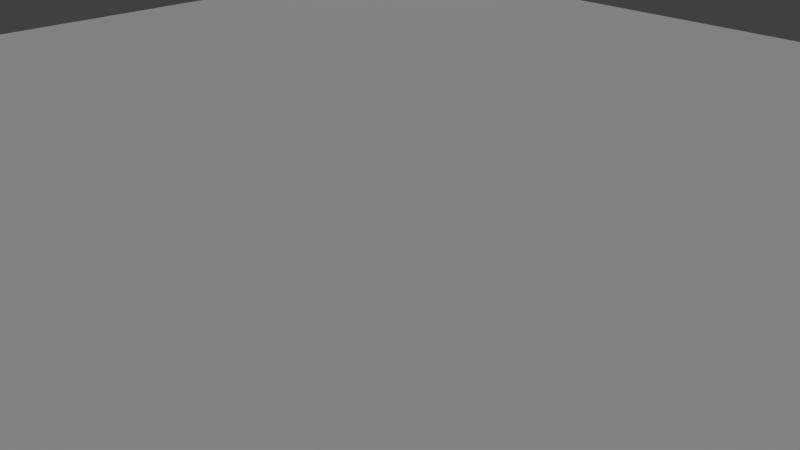 # Source: render_scene.blend  (saved by Blender 2.79.0; exported with 4.5.12 LTS)
import bpy
from mathutils import Matrix  # noqa: F401  (used for matrix-valued properties, if any)

bpy.ops.wm.read_factory_settings(use_empty=True)
scene = bpy.context.scene
scene.name = 'Scene'

# ---- collections
col_collection_1 = bpy.data.collections.new('Collection 1'); scene.collection.children.link(col_collection_1)

# ---- world
world_world = bpy.data.worlds.new('World'); scene.world = world_world
world_world.color = (0.05088, 0.05088, 0.05088)
world_world.use_sun_shadow = False
world_world.sun_shadow_jitter_overblur = 0.0
world_world.cycles.sampling_method = 'MANUAL'

# ---- cameras
cam_camera = bpy.data.cameras.new('Camera')
cam_camera.clip_end = 100.0
cam_camera.lens = 35.0
cam_camera.sensor_width = 32.0
cam_camera.sensor_height = 18.0
cam_camera.ortho_scale = 7.314
cam_camera.dof.focus_distance = 0.0
cam_camera.dof.aperture_fstop = 128.0

# ---- lights
light_lamp = bpy.data.lights.new('Lamp', 'SUN')
light_lamp.transmission_factor = 0.0
light_lamp.cutoff_distance = 30.0
light_lamp.angle = 0.1993
light_lamp.energy = 1.0
light_lamp.shadow_buffer_clip_start = 1.001
light_lamp.shadow_soft_size = 0.1
light_lamp.shadow_cascade_max_distance = 1000.0

# ---- meshes
me_plane = bpy.data.meshes.new('Plane')
me_plane.from_pydata([(-1.0, -1.0, 0.0), (1.0, -1.0, 0.0), (-1.0, 1.0, 0.0), (1.0, 1.0, 0.0)], [], [(0, 1, 3, 2)])
me_plane.use_remesh_preserve_volume = False
me_plane.use_remesh_preserve_attributes = False
me_plane.use_mirror_vertex_groups = False
me_plane.update()

# ---- objects
ob_plane = bpy.data.objects.new('Plane', me_plane)
ob_lamp = bpy.data.objects.new('Lamp', light_lamp)
ob_camera = bpy.data.objects.new('Camera', cam_camera)

# ---- transforms, parenting, visibility, modifiers, constraints
ob_plane.location = (-4.329, 4.133, 0.0)
ob_plane.scale = (10.26, 10.26, 10.26)
ob_plane.lineart.crease_threshold = 0.0
ob_lamp.location = (4.076, 1.005, 5.904)
ob_lamp.rotation_euler = (0.7846, 0.03213, 1.407)
ob_lamp.lock_rotations_4d = False
ob_lamp.empty_display_type = 'ARROWS'
ob_lamp.color = (0.0, 0.0, 0.0, 0.0)
ob_lamp.lineart.crease_threshold = 0.0
ob_camera.location = (7.481, -6.508, 5.344)
ob_camera.rotation_euler = (1.109, 0.0, 0.8149)
ob_camera.lock_rotations_4d = False
ob_camera.empty_display_type = 'ARROWS'
ob_camera.color = (0.0, 0.0, 0.0, 0.0)
ob_camera.display_type = 'WIRE'
ob_camera.lineart.crease_threshold = 0.0

# ---- collection membership
col_collection_1.objects.link(ob_plane)
col_collection_1.objects.link(ob_lamp)
col_collection_1.objects.link(ob_camera)

# ---- scene / render settings (as saved in the file)
scene.camera = ob_camera
scene.frame_start = 1; scene.frame_end = 250; scene.frame_set(1)
scene.render.engine = 'BLENDER_EEVEE_NEXT'
scene.render.resolution_percentage = 50
scene.render.dither_intensity = 0.0
scene.cycles.use_denoising = False
scene.cycles.samples = 128
scene.cycles.sampling_pattern = 'TABULATED_SOBOL'
scene.cycles.use_adaptive_sampling = False
scene.cycles.use_light_tree = False
scene.cycles.blur_glossy = 0.0
scene.cycles.sample_clamp_indirect = 0.0
scene.view_settings.view_transform = 'Standard'
bpy.context.view_layer.update()
